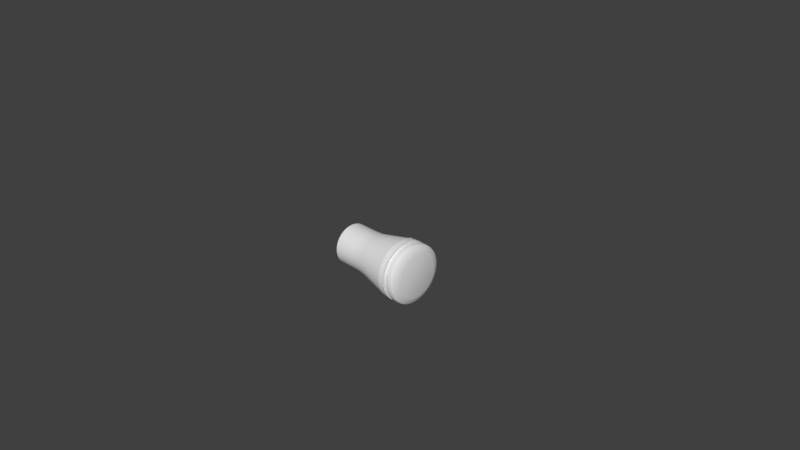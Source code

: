 # Source: Blaster.blend  (saved by Blender 2.79.0; exported with 4.5.12 LTS)
import bpy
from mathutils import Matrix  # noqa: F401  (used for matrix-valued properties, if any)

bpy.ops.wm.read_factory_settings(use_empty=True)
scene = bpy.context.scene
scene.name = 'Scene'

# ---- collections
col_collection_1 = bpy.data.collections.new('Collection 1'); scene.collection.children.link(col_collection_1)

# ---- world
world_world = bpy.data.worlds.new('World'); scene.world = world_world
world_world.color = (0.05088, 0.05088, 0.05088)
world_world.use_sun_shadow = False
world_world.sun_shadow_jitter_overblur = 0.0
world_world.cycles.sampling_method = 'MANUAL'

# ---- cameras
cam_camera = bpy.data.cameras.new('Camera')
cam_camera.clip_end = 100.0
cam_camera.lens = 35.0
cam_camera.sensor_width = 32.0
cam_camera.sensor_height = 18.0
cam_camera.ortho_scale = 7.314
cam_camera.dof.focus_distance = 0.0

# ---- meshes
me_cylinder = bpy.data.meshes.new('Cylinder')
me_cylinder.from_pydata([(0.8, 0.2892, -3.556e-08), (0.8, 0.2836, 0.05641), (0.8, 0.2671, 0.1107), (0.8, 0.2404, 0.1606), (0.8, 0.2045, 0.2045), (0.8, 0.1606, 0.2404), (0.8, 0.1107, 0.2671), (0.8, 0.05641, 0.2836), (0.8, 2.513e-07, 0.2892), (0.8, -0.05641, 0.2836), (0.8, -0.1107, 0.2671), (0.8, -0.1606, 0.2404), (0.8, -0.2045, 0.2045), (0.8, -0.2404, 0.1606), (0.8, -0.2671, 0.1107), (0.8, -0.2836, 0.05641), (0.8, -0.2892, -1.39e-07), (0.8, -0.2836, -0.05641), (0.8, -0.2671, -0.1107), (0.8, -0.2404, -0.1606), (0.8, -0.2045, -0.2045), (0.8, -0.1606, -0.2404), (0.8, -0.1107, -0.2671), (0.8, -0.05641, -0.2836), (0.8, 5.087e-07, -0.2892), (0.8, 0.05641, -0.2836), (0.8, 0.1107, -0.2671), (0.8, 0.1606, -0.2404), (0.8, 0.2045, -0.2045), (0.8, 0.2404, -0.1606), (0.8, 0.2671, -0.1107), (0.8, 0.2836, -0.05641), (0.5319, 0.3923, -0.07804), (0.5319, 0.3696, -0.1531), (0.5319, 0.3326, -0.2222), (0.5319, 0.2828, -0.2828), (0.5319, 0.2222, -0.3326), (0.5319, 0.1531, -0.3696), (0.5319, 0.07804, -0.3923), (0.5319, 5.773e-07, -0.4), (0.5319, -0.07804, -0.3923), (0.5319, -0.1531, -0.3696), (0.5319, -0.2222, -0.3326), (0.5319, -0.2828, -0.2828), (0.5319, -0.3326, -0.2222), (0.5319, -0.3696, -0.1531), (0.5319, -0.3923, -0.07804), (0.5319, -0.4, -1.698e-07), (0.5319, -0.3923, 0.07804), (0.5319, -0.3696, 0.1531), (0.5319, -0.3326, 0.2222), (0.5319, -0.2828, 0.2828), (0.5319, -0.2222, 0.3326), (0.5319, -0.1531, 0.3696), (0.5319, -0.07804, 0.3923), (0.5319, 2.213e-07, 0.4), (0.5319, 0.07804, 0.3923), (0.5319, 0.1531, 0.3696), (0.5319, 0.2222, 0.3326), (0.5319, 0.2828, 0.2828), (0.5319, 0.3326, 0.2222), (0.5319, 0.3696, 0.1531), (0.5319, 0.3923, 0.07804), (0.5319, 0.4, -2.675e-08), (0.6797, 0.4, -3.458e-08), (0.6797, 0.3923, 0.07804), (0.6797, 0.3696, 0.1531), (0.6797, 0.3326, 0.2222), (0.6797, 0.2828, 0.2828), (0.6797, 0.2222, 0.3326), (0.6797, 0.1531, 0.3696), (0.6797, 0.07804, 0.3923), (0.6797, 2.213e-07, 0.4), (0.6797, -0.07804, 0.3923), (0.6797, -0.1531, 0.3696), (0.6797, -0.2222, 0.3326), (0.6797, -0.2828, 0.2828), (0.6797, -0.3326, 0.2222), (0.6797, -0.3696, 0.1531), (0.6797, -0.3923, 0.07804), (0.6797, -0.4, -1.776e-07), (0.6797, -0.3923, -0.07804), (0.6797, -0.3696, -0.1531), (0.6797, -0.3326, -0.2222), (0.6797, -0.2828, -0.2828), (0.6797, -0.2222, -0.3326), (0.6797, -0.1531, -0.3696), (0.6797, -0.07804, -0.3923), (0.6797, 5.773e-07, -0.4), (0.6797, 0.07804, -0.3923), (0.6797, 0.1531, -0.3696), (0.6797, 0.2222, -0.3326), (0.6797, 0.2828, -0.2828), (0.6797, 0.3326, -0.2222), (0.6797, 0.3696, -0.1531), (0.6797, 0.3923, -0.07804), (0.6095, 0.4, -3.13e-08), (0.6095, 0.3923, 0.07804), (0.6095, 0.3696, 0.1531), (0.6095, 0.3326, 0.2222), (0.6095, 0.2828, 0.2828), (0.6095, 0.2222, 0.3326), (0.6095, 0.1531, 0.3696), (0.6095, 0.07804, 0.3923), (0.6095, 2.213e-07, 0.4), (0.6095, -0.07804, 0.3923), (0.6095, -0.1531, 0.3696), (0.6095, -0.2222, 0.3326), (0.6095, -0.2828, 0.2828), (0.6095, -0.3326, 0.2222), (0.6095, -0.3696, 0.1531), (0.6095, -0.3923, 0.07804), (0.6095, -0.4, -1.744e-07), (0.6095, -0.3923, -0.07804), (0.6095, -0.3696, -0.1531), (0.6095, -0.3326, -0.2222), (0.6095, -0.2828, -0.2828), (0.6095, -0.2222, -0.3326), (0.6095, -0.1531, -0.3696), (0.6095, -0.07804, -0.3923), (0.6095, 5.773e-07, -0.4), (0.6095, 0.07804, -0.3923), (0.6095, 0.1531, -0.3696), (0.6095, 0.2222, -0.3326), (0.6095, 0.2828, -0.2828), (0.6095, 0.3326, -0.2222), (0.6095, 0.3696, -0.1531), (0.6095, 0.3923, -0.07804), (0.7282, 0.4, -3.735e-08), (0.7676, 0.3729, -3.774e-08), (0.7517, 0.3921, -3.792e-08), (0.7676, 0.3658, 0.07275), (0.7282, 0.3923, 0.07804), (0.7517, 0.3845, 0.07649), (0.7676, 0.3445, 0.1427), (0.7282, 0.3696, 0.1531), (0.7517, 0.3622, 0.15), (0.7676, 0.3101, 0.2072), (0.7282, 0.3326, 0.2222), (0.7517, 0.326, 0.2178), (0.7676, 0.2637, 0.2637), (0.7282, 0.2828, 0.2828), (0.7517, 0.2772, 0.2772), (0.7676, 0.2072, 0.3101), (0.7282, 0.2222, 0.3326), (0.7517, 0.2178, 0.326), (0.7676, 0.1427, 0.3445), (0.7282, 0.1531, 0.3696), (0.7517, 0.15, 0.3622), (0.7676, 0.07275, 0.3658), (0.7282, 0.07804, 0.3923), (0.7517, 0.07649, 0.3845), (0.7676, 2.286e-07, 0.3729), (0.7282, 2.213e-07, 0.4), (0.7517, 2.235e-07, 0.3921), (0.7676, -0.07275, 0.3658), (0.7282, -0.07804, 0.3923), (0.7517, -0.07649, 0.3845), (0.7676, -0.1427, 0.3445), (0.7282, -0.1531, 0.3696), (0.7517, -0.15, 0.3622), (0.7676, -0.2072, 0.3101), (0.7282, -0.2222, 0.3326), (0.7517, -0.2178, 0.326), (0.7676, -0.2637, 0.2637), (0.7282, -0.2828, 0.2828), (0.7517, -0.2772, 0.2772), (0.7676, -0.3101, 0.2072), (0.7282, -0.3326, 0.2222), (0.7517, -0.326, 0.2178), (0.7676, -0.3445, 0.1427), (0.7282, -0.3696, 0.1531), (0.7517, -0.3622, 0.15), (0.7676, -0.3658, 0.07275), (0.7282, -0.3923, 0.07804), (0.7517, -0.3845, 0.07649), (0.7676, -0.3729, -1.711e-07), (0.7282, -0.4, -1.804e-07), (0.7517, -0.3921, -1.781e-07), (0.7676, -0.3658, -0.07275), (0.7282, -0.3923, -0.07804), (0.7517, -0.3845, -0.07649), (0.7676, -0.3445, -0.1427), (0.7282, -0.3696, -0.1531), (0.7517, -0.3622, -0.15), (0.7676, -0.3101, -0.2072), (0.7282, -0.3326, -0.2222), (0.7517, -0.326, -0.2178), (0.7676, -0.2637, -0.2637), (0.7282, -0.2828, -0.2828), (0.7517, -0.2772, -0.2772), (0.7676, -0.2072, -0.3101), (0.7282, -0.2222, -0.3326), (0.7517, -0.2178, -0.326), (0.7676, -0.1427, -0.3445), (0.7282, -0.1531, -0.3696), (0.7517, -0.15, -0.3622), (0.7676, -0.07275, -0.3658), (0.7282, -0.07804, -0.3923), (0.7517, -0.07649, -0.3845), (0.7676, 5.606e-07, -0.3729), (0.7282, 5.773e-07, -0.4), (0.7517, 5.724e-07, -0.3921), (0.7676, 0.07275, -0.3658), (0.7282, 0.07804, -0.3923), (0.7517, 0.07649, -0.3845), (0.7676, 0.1427, -0.3445), (0.7282, 0.1531, -0.3696), (0.7517, 0.15, -0.3622), (0.7676, 0.2072, -0.3101), (0.7282, 0.2222, -0.3326), (0.7517, 0.2178, -0.326), (0.7676, 0.2637, -0.2637), (0.7282, 0.2828, -0.2828), (0.7517, 0.2772, -0.2772), (0.7676, 0.3101, -0.2072), (0.7282, 0.3326, -0.2222), (0.7517, 0.326, -0.2178), (0.7676, 0.3445, -0.1427), (0.7282, 0.3696, -0.1531), (0.7517, 0.3622, -0.15), (0.7676, 0.3658, -0.07275), (0.7282, 0.3923, -0.07804), (0.7517, 0.3845, -0.07649), (0.6095, 0.3577, 0.07115), (0.6797, 0.3577, 0.07115), (0.6095, 0.3369, 0.1396), (0.6797, 0.3369, 0.1396), (0.6095, 0.3032, 0.2026), (0.6797, 0.3032, 0.2026), (0.6095, 0.2579, 0.2579), (0.6797, 0.2579, 0.2579), (0.6095, 0.2026, 0.3032), (0.6797, 0.2026, 0.3032), (0.6095, 0.1396, 0.3369), (0.6797, 0.1396, 0.3369), (0.6095, 0.07115, 0.3577), (0.6797, 0.07115, 0.3577), (0.6095, 2.31e-07, 0.3647), (0.6797, 2.31e-07, 0.3647), (0.6095, -0.07115, 0.3577), (0.6797, -0.07115, 0.3577), (0.6095, -0.1396, 0.3369), (0.6797, -0.1396, 0.3369), (0.6095, -0.2026, 0.3032), (0.6797, -0.2026, 0.3032), (0.6095, -0.2579, 0.2579), (0.6797, -0.2579, 0.2579), (0.6095, -0.3032, 0.2026), (0.6797, -0.3032, 0.2026), (0.6095, -0.3369, 0.1396), (0.6797, -0.3369, 0.1396), (0.6095, -0.3577, 0.07115), (0.6797, -0.3577, 0.07115), (0.6095, -0.3647, -1.617e-07), (0.6797, -0.3647, -1.647e-07), (0.6095, -0.3577, -0.07115), (0.6797, -0.3577, -0.07115), (0.6095, -0.3369, -0.1396), (0.6797, -0.3369, -0.1396), (0.6095, -0.3032, -0.2026), (0.6797, -0.3032, -0.2026), (0.6095, -0.2579, -0.2579), (0.6797, -0.2579, -0.2579), (0.6095, -0.2026, -0.3032), (0.6797, -0.2026, -0.3032), (0.6095, -0.1396, -0.3369), (0.6797, -0.1396, -0.3369), (0.6095, -0.07115, -0.3577), (0.6797, -0.07115, -0.3577), (0.6095, 5.557e-07, -0.3647), (0.6797, 5.557e-07, -0.3647), (0.6095, 0.07115, -0.3577), (0.6797, 0.07115, -0.3577), (0.6095, 0.1396, -0.3369), (0.6797, 0.1396, -0.3369), (0.6095, 0.2026, -0.3032), (0.6797, 0.2026, -0.3032), (0.6095, 0.2579, -0.2579), (0.6797, 0.2579, -0.2579), (0.6095, 0.3032, -0.2026), (0.6797, 0.3032, -0.2026), (0.6095, 0.3369, -0.1396), (0.6797, 0.3369, -0.1396), (0.6095, 0.3577, -0.07115), (0.6797, 0.3577, -0.07115), (0.6797, 0.3647, -3.429e-08), (0.6095, 0.3647, -3.13e-08), (-0.4066, 0.2749, 0.05468), (-0.4066, 0.2803, 6.583e-08), (-0.4066, 0.259, 0.1073), (-0.4066, 0.2331, 0.1557), (-0.4066, 0.1982, 0.1982), (-0.4066, 0.1557, 0.2331), (-0.4066, 0.1073, 0.259), (-0.4066, 0.05469, 0.2749), (-0.4066, 2.587e-07, 0.2803), (-0.4066, -0.05468, 0.2749), (-0.4066, -0.1073, 0.259), (-0.4066, -0.1557, 0.2331), (-0.4066, -0.1982, 0.1982), (-0.4066, -0.2331, 0.1557), (-0.4066, -0.259, 0.1073), (-0.4066, -0.2749, 0.05468), (-0.4066, -0.2803, -3.441e-08), (-0.4066, -0.2749, -0.05468), (-0.4066, -0.259, -0.1073), (-0.4066, -0.2331, -0.1557), (-0.4066, -0.1982, -0.1982), (-0.4066, -0.1557, -0.2331), (-0.4066, -0.1073, -0.259), (-0.4066, -0.05468, -0.2749), (-0.4066, 5.082e-07, -0.2803), (-0.4066, 0.05469, -0.2749), (-0.4066, 0.1073, -0.259), (-0.4066, 0.1557, -0.2331), (-0.4066, 0.1982, -0.1982), (-0.4066, 0.2331, -0.1557), (-0.4066, 0.259, -0.1073), (-0.4066, 0.2749, -0.05468), (0.09973, 0.3027, 9.248e-09), (-0.1022, 0.2803, 2.969e-08), (-0.0007233, 0.2869, 1.868e-08), (-0.1022, 0.2749, 0.05468), (0.09973, 0.2969, 0.05906), (-0.0007234, 0.2814, 0.05597), (-0.1022, 0.259, 0.1073), (0.09973, 0.2797, 0.1159), (-0.0007233, 0.265, 0.1098), (-0.1022, 0.2331, 0.1557), (0.09973, 0.2517, 0.1682), (-0.0007233, 0.2385, 0.1594), (-0.1022, 0.1982, 0.1982), (0.09973, 0.2141, 0.2141), (-0.0007233, 0.2029, 0.2029), (-0.1022, 0.1557, 0.2331), (0.09973, 0.1682, 0.2517), (-0.0007233, 0.1594, 0.2385), (-0.1022, 0.1073, 0.259), (0.09973, 0.1159, 0.2797), (-0.0007233, 0.1098, 0.265), (-0.1022, 0.05469, 0.2749), (0.09973, 0.05906, 0.2969), (-0.0007233, 0.05597, 0.2814), (-0.1022, 2.55e-07, 0.2803), (0.09973, 2.477e-07, 0.3027), (-0.0007233, 2.523e-07, 0.2869), (-0.1022, -0.05468, 0.2749), (0.09973, -0.05906, 0.2969), (-0.0007233, -0.05597, 0.2814), (-0.1022, -0.1073, 0.259), (0.09973, -0.1159, 0.2797), (-0.0007233, -0.1098, 0.265), (-0.1022, -0.1557, 0.2331), (0.09973, -0.1682, 0.2517), (-0.0007233, -0.1594, 0.2385), (-0.1022, -0.1982, 0.1982), (0.09973, -0.2141, 0.2141), (-0.0007233, -0.2029, 0.2029), (-0.1022, -0.2331, 0.1557), (0.09973, -0.2517, 0.1682), (-0.0007233, -0.2385, 0.1594), (-0.1022, -0.259, 0.1073), (0.09973, -0.2797, 0.1159), (-0.0007234, -0.265, 0.1098), (-0.1022, -0.2749, 0.05468), (0.09973, -0.2969, 0.05906), (-0.0007234, -0.2814, 0.05597), (-0.1022, -0.2803, -7.055e-08), (0.09973, -0.3027, -9.902e-08), (-0.0007233, -0.2869, -8.392e-08), (-0.1022, -0.2749, -0.05468), (0.09973, -0.2969, -0.05906), (-0.0007233, -0.2814, -0.05597), (-0.1022, -0.259, -0.1073), (0.09973, -0.2797, -0.1159), (-0.0007233, -0.265, -0.1098), (-0.1022, -0.2331, -0.1557), (0.09973, -0.2517, -0.1682), (-0.0007233, -0.2385, -0.1594), (-0.1022, -0.1982, -0.1982), (0.09973, -0.2141, -0.2141), (-0.0007233, -0.2029, -0.2029), (-0.1022, -0.1557, -0.2331), (0.09973, -0.1682, -0.2517), (-0.0007234, -0.1594, -0.2385), (-0.1022, -0.1073, -0.259), (0.09973, -0.1159, -0.2797), (-0.0007234, -0.1098, -0.265), (-0.1022, -0.05468, -0.2749), (0.09973, -0.05906, -0.2969), (-0.0007234, -0.05597, -0.2814), (-0.1022, 5.045e-07, -0.2803), (0.09973, 5.171e-07, -0.3027), (-0.0007234, 5.077e-07, -0.2869), (-0.1022, 0.05469, -0.2749), (0.09973, 0.05906, -0.2969), (-0.0007234, 0.05597, -0.2814), (-0.1022, 0.1073, -0.259), (0.09973, 0.1159, -0.2797), (-0.0007234, 0.1098, -0.265), (-0.1022, 0.1557, -0.2331), (0.09973, 0.1682, -0.2517), (-0.0007234, 0.1594, -0.2385), (-0.1022, 0.1982, -0.1982), (0.09973, 0.2141, -0.2141), (-0.0007233, 0.2029, -0.2029), (-0.1022, 0.2331, -0.1557), (0.09973, 0.2517, -0.1682), (-0.0007233, 0.2385, -0.1594), (-0.1022, 0.259, -0.1073), (0.09973, 0.2797, -0.1159), (-0.0007233, 0.265, -0.1098), (-0.1022, 0.2749, -0.05468), (0.09973, 0.2969, -0.05906), (-0.0007233, 0.2814, -0.05597), (0.3981, 0.2901, 0.274), (0.3981, 0.3253, 0.2311), (0.453, 0.3253, 0.2311), (0.453, 0.2901, 0.274), (0.3981, 0.295, 0.2062), (0.3981, 0.2598, 0.2491), (0.453, 0.295, 0.2062), (0.453, 0.2598, 0.2491), (0.1471, 0.2616, 0.1788), (0.1471, 0.2264, 0.2217), (0.1471, 0.2313, 0.1539), (0.1471, 0.1961, 0.1968)], [], [(32, 414, 320, 63), (329, 326, 290, 291), (332, 329, 291, 292), (335, 332, 292, 293), (338, 335, 293, 294), (341, 338, 294, 295), (344, 341, 295, 296), (347, 344, 296, 297), (350, 347, 297, 298), (353, 350, 298, 299), (356, 353, 299, 300), (359, 356, 300, 301), (362, 359, 301, 302), (365, 362, 302, 303), (368, 365, 303, 304), (371, 368, 304, 305), (374, 371, 305, 306), (377, 374, 306, 307), (380, 377, 307, 308), (383, 380, 308, 309), (386, 383, 309, 310), (389, 386, 310, 311), (392, 389, 311, 312), (395, 392, 312, 313), (38, 396, 399, 37), (398, 395, 313, 314), (404, 401, 315, 316), (35, 405, 408, 34), (407, 404, 316, 317), (413, 410, 318, 319), (56, 342, 345, 55), (321, 413, 319, 289), (0, 1, 2, 3, 4, 5, 6, 7, 8, 9, 10, 11, 12, 13, 14, 15, 16, 17, 18, 19, 20, 21, 22, 23, 24, 25, 26, 27, 28, 29, 30, 31), (222, 95, 64, 128), (219, 94, 95, 222), (216, 93, 94, 219), (213, 92, 93, 216), (210, 91, 92, 213), (207, 90, 91, 210), (204, 89, 90, 207), (201, 88, 89, 204), (198, 87, 88, 201), (195, 86, 87, 198), (192, 85, 86, 195), (189, 84, 85, 192), (186, 83, 84, 189), (183, 82, 83, 186), (180, 81, 82, 183), (177, 80, 81, 180), (174, 79, 80, 177), (171, 78, 79, 174), (168, 77, 78, 171), (165, 76, 77, 168), (162, 75, 76, 165), (159, 74, 75, 162), (156, 73, 74, 159), (153, 72, 73, 156), (150, 71, 72, 153), (147, 70, 71, 150), (144, 69, 70, 147), (141, 68, 69, 144), (138, 67, 68, 141), (135, 66, 67, 138), (132, 65, 66, 135), (128, 64, 65, 132), (1, 131, 134, 2), (127, 32, 63, 96), (30, 218, 221, 31), (29, 215, 218, 30), (28, 212, 215, 29), (27, 209, 212, 28), (26, 206, 209, 27), (25, 203, 206, 26), (24, 200, 203, 25), (23, 197, 200, 24), (22, 194, 197, 23), (21, 191, 194, 22), (20, 188, 191, 21), (19, 185, 188, 20), (18, 182, 185, 19), (17, 179, 182, 18), (16, 176, 179, 17), (15, 173, 176, 16), (14, 170, 173, 15), (13, 167, 170, 14), (12, 164, 167, 13), (11, 161, 164, 12), (10, 158, 161, 11), (9, 155, 158, 10), (8, 152, 155, 9), (7, 149, 152, 8), (6, 146, 149, 7), (5, 143, 146, 6), (4, 140, 143, 5), (3, 137, 140, 4), (2, 134, 137, 3), (31, 221, 129, 0), (115, 116, 262, 260), (73, 72, 239, 241), (116, 117, 264, 262), (74, 73, 241, 243), (117, 118, 266, 264), (75, 74, 243, 245), (118, 119, 268, 266), (76, 75, 245, 247), (119, 120, 270, 268), (77, 76, 247, 249), (120, 121, 272, 270), (78, 77, 249, 251), (121, 122, 274, 272), (79, 78, 251, 253), (122, 123, 276, 274), (96, 97, 224, 287), (80, 79, 253, 255), (123, 124, 278, 276), (97, 98, 226, 224), (81, 80, 255, 257), (124, 125, 280, 278), (98, 99, 228, 226), (82, 81, 257, 259), (125, 126, 282, 280), (99, 100, 230, 228), (83, 82, 259, 261), (126, 127, 284, 282), (100, 101, 232, 230), (84, 83, 261, 263), (127, 96, 287, 284), (101, 102, 234, 232), (85, 84, 263, 265), (222, 128, 130, 223), (223, 130, 129, 221), (219, 222, 223, 220), (220, 223, 221, 218), (216, 219, 220, 217), (217, 220, 218, 215), (213, 216, 217, 214), (214, 217, 215, 212), (210, 213, 214, 211), (211, 214, 212, 209), (207, 210, 211, 208), (208, 211, 209, 206), (204, 207, 208, 205), (205, 208, 206, 203), (201, 204, 205, 202), (202, 205, 203, 200), (198, 201, 202, 199), (199, 202, 200, 197), (195, 198, 199, 196), (196, 199, 197, 194), (192, 195, 196, 193), (193, 196, 194, 191), (189, 192, 193, 190), (190, 193, 191, 188), (186, 189, 190, 187), (187, 190, 188, 185), (183, 186, 187, 184), (184, 187, 185, 182), (180, 183, 184, 181), (181, 184, 182, 179), (177, 180, 181, 178), (178, 181, 179, 176), (174, 177, 178, 175), (175, 178, 176, 173), (171, 174, 175, 172), (172, 175, 173, 170), (168, 171, 172, 169), (169, 172, 170, 167), (165, 168, 169, 166), (166, 169, 167, 164), (162, 165, 166, 163), (163, 166, 164, 161), (159, 162, 163, 160), (160, 163, 161, 158), (156, 159, 160, 157), (157, 160, 158, 155), (153, 156, 157, 154), (154, 157, 155, 152), (150, 153, 154, 151), (151, 154, 152, 149), (147, 150, 151, 148), (148, 151, 149, 146), (144, 147, 148, 145), (145, 148, 146, 143), (141, 144, 145, 142), (142, 145, 143, 140), (138, 141, 142, 139), (139, 142, 140, 137), (135, 138, 139, 136), (136, 139, 137, 134), (132, 135, 136, 133), (133, 136, 134, 131), (128, 132, 133, 130), (130, 133, 131, 129), (0, 129, 131, 1), (126, 33, 32, 127), (125, 34, 33, 126), (124, 35, 34, 125), (123, 36, 35, 124), (122, 37, 36, 123), (121, 38, 37, 122), (120, 39, 38, 121), (119, 40, 39, 120), (118, 41, 40, 119), (117, 42, 41, 118), (116, 43, 42, 117), (115, 44, 43, 116), (114, 45, 44, 115), (113, 46, 45, 114), (112, 47, 46, 113), (111, 48, 47, 112), (110, 49, 48, 111), (109, 50, 49, 110), (108, 51, 50, 109), (107, 52, 51, 108), (106, 53, 52, 107), (105, 54, 53, 106), (104, 55, 54, 105), (103, 56, 55, 104), (102, 57, 56, 103), (101, 58, 57, 102), (100, 59, 58, 101), (99, 60, 59, 100), (98, 61, 60, 99), (97, 62, 61, 98), (96, 63, 62, 97), (285, 284, 287, 286), (283, 282, 284, 285), (281, 280, 282, 283), (279, 278, 280, 281), (277, 276, 278, 279), (275, 274, 276, 277), (273, 272, 274, 275), (271, 270, 272, 273), (269, 268, 270, 271), (267, 266, 268, 269), (265, 264, 266, 267), (263, 262, 264, 265), (261, 260, 262, 263), (259, 258, 260, 261), (257, 256, 258, 259), (255, 254, 256, 257), (253, 252, 254, 255), (251, 250, 252, 253), (249, 248, 250, 251), (247, 246, 248, 249), (245, 244, 246, 247), (243, 242, 244, 245), (241, 240, 242, 243), (239, 238, 240, 241), (237, 236, 238, 239), (235, 234, 236, 237), (233, 232, 234, 235), (231, 230, 232, 233), (229, 228, 230, 231), (227, 226, 228, 229), (225, 224, 226, 227), (286, 287, 224, 225), (72, 71, 237, 239), (114, 115, 260, 258), (71, 70, 235, 237), (113, 114, 258, 256), (70, 69, 233, 235), (64, 95, 285, 286), (112, 113, 256, 254), (69, 68, 231, 233), (95, 94, 283, 285), (111, 112, 254, 252), (68, 67, 229, 231), (94, 93, 281, 283), (110, 111, 252, 250), (67, 66, 227, 229), (93, 92, 279, 281), (109, 110, 250, 248), (66, 65, 225, 227), (92, 91, 277, 279), (108, 109, 248, 246), (65, 64, 286, 225), (91, 90, 275, 277), (107, 108, 246, 244), (90, 89, 273, 275), (106, 107, 244, 242), (89, 88, 271, 273), (105, 106, 242, 240), (88, 87, 269, 271), (104, 105, 240, 238), (87, 86, 267, 269), (103, 104, 238, 236), (86, 85, 265, 267), (102, 103, 236, 234), (288, 289, 319, 318, 317, 316, 315, 314, 313, 312, 311, 310, 309, 308, 307, 306, 305, 304, 303, 302, 301, 300, 299, 298, 297, 296, 295, 294, 293, 292, 291, 290), (47, 369, 372, 46), (401, 398, 314, 315), (60, 330, 333, 59), (51, 357, 360, 50), (42, 384, 387, 41), (33, 411, 414, 32), (55, 345, 348, 54), (46, 372, 375, 45), (37, 399, 402, 36), (59, 333, 336, 58), (50, 360, 363, 49), (41, 387, 390, 40), (63, 320, 324, 62), (326, 323, 288, 290), (54, 348, 351, 53), (45, 375, 378, 44), (36, 402, 405, 35), (58, 336, 339, 57), (49, 363, 366, 48), (40, 390, 393, 39), (62, 324, 327, 61), (53, 351, 354, 52), (44, 378, 381, 43), (410, 407, 317, 318), (57, 339, 342, 56), (48, 366, 369, 47), (39, 393, 396, 38), (61, 327, 330, 60), (52, 354, 357, 51), (43, 381, 384, 42), (34, 408, 411, 33), (324, 320, 322, 325), (325, 322, 321, 323), (327, 324, 325, 328), (328, 325, 323, 326), (330, 327, 328, 331), (331, 328, 326, 329), (333, 330, 331, 334), (334, 331, 329, 332), (336, 333, 334, 337), (337, 334, 332, 335), (339, 336, 337, 340), (340, 337, 335, 338), (342, 339, 340, 343), (343, 340, 338, 341), (345, 342, 343, 346), (346, 343, 341, 344), (348, 345, 346, 349), (349, 346, 344, 347), (351, 348, 349, 352), (352, 349, 347, 350), (354, 351, 352, 355), (355, 352, 350, 353), (357, 354, 355, 358), (358, 355, 353, 356), (360, 357, 358, 361), (361, 358, 356, 359), (363, 360, 361, 364), (364, 361, 359, 362), (366, 363, 364, 367), (367, 364, 362, 365), (369, 366, 367, 370), (370, 367, 365, 368), (372, 369, 370, 373), (373, 370, 368, 371), (375, 372, 373, 376), (376, 373, 371, 374), (378, 375, 376, 379), (379, 376, 374, 377), (381, 378, 379, 382), (382, 379, 377, 380), (384, 381, 382, 385), (385, 382, 380, 383), (387, 384, 385, 388), (388, 385, 383, 386), (390, 387, 388, 391), (391, 388, 386, 389), (393, 390, 391, 394), (394, 391, 389, 392), (396, 393, 394, 397), (397, 394, 392, 395), (399, 396, 397, 400), (400, 397, 395, 398), (402, 399, 400, 403), (403, 400, 398, 401), (405, 402, 403, 406), (406, 403, 401, 404), (408, 405, 406, 409), (409, 406, 404, 407), (411, 408, 409, 412), (412, 409, 407, 410), (414, 411, 412, 415), (415, 412, 410, 413), (320, 414, 415, 322), (322, 415, 413, 321), (323, 321, 289, 288), (418, 417, 416, 419), (422, 423, 421, 420), (418, 422, 420, 417), (416, 421, 423, 419), (420, 426, 424, 417), (419, 423, 422, 418), (424, 426, 427, 425), (421, 427, 426, 420), (417, 424, 425, 416), (416, 425, 427, 421)])
me_cylinder.polygons.foreach_set('use_smooth', [True] * 396)
_k = set([(32, 33), (32, 63), (33, 34), (34, 35), (35, 36), (36, 37), (37, 38), (38, 39), (39, 40), (40, 41), (41, 42), (42, 43), (43, 44), (44, 45), (45, 46), (46, 47), (47, 48), (48, 49), (49, 50), (50, 51), (51, 52), (52, 53), (53, 54), (54, 55), (55, 56), (56, 57), (57, 58), (58, 59), (59, 60), (60, 61), (61, 62), (62, 63), (416, 417), (420, 421), (424, 425), (426, 427)])
me_cylinder.attributes.new('sharp_edge', 'BOOLEAN', 'EDGE').data.foreach_set('value', [ (min(e.vertices), max(e.vertices)) in _k for e in me_cylinder.edges])
me_cylinder.use_remesh_preserve_volume = False
me_cylinder.use_remesh_preserve_attributes = False
me_cylinder.use_mirror_vertex_groups = False
me_cylinder.update()

# ---- objects
ob_cylinder = bpy.data.objects.new('Cylinder', me_cylinder)
ob_camera = bpy.data.objects.new('Camera', cam_camera)

# ---- transforms, parenting, visibility, modifiers, constraints
ob_cylinder.location = (0.0, 0.0, 0.0)
ob_cylinder.lineart.crease_threshold = 0.0
_m = ob_cylinder.modifiers.new('EdgeSplit', 'EDGE_SPLIT')
ob_camera.location = (7.481, -6.508, 5.344)
ob_camera.rotation_euler = (1.109, 0.01082, 0.8149)
ob_camera.lock_rotations_4d = False
ob_camera.empty_display_type = 'ARROWS'
ob_camera.color = (0.0, 0.0, 0.0, 0.0)
ob_camera.display_type = 'WIRE'
ob_camera.lineart.crease_threshold = 0.0

# ---- collection membership
col_collection_1.objects.link(ob_cylinder)
col_collection_1.objects.link(ob_camera)

# ---- scene / render settings (as saved in the file)
scene.camera = ob_camera
scene.frame_start = 1; scene.frame_end = 250; scene.frame_set(1)
scene.render.engine = 'CYCLES'
scene.render.resolution_percentage = 50
scene.render.dither_intensity = 0.0
scene.cycles.use_denoising = False
scene.cycles.samples = 128
scene.cycles.sampling_pattern = 'TABULATED_SOBOL'
scene.cycles.use_adaptive_sampling = False
scene.cycles.use_light_tree = False
scene.cycles.blur_glossy = 0.0
scene.cycles.sample_clamp_indirect = 0.0
scene.view_settings.view_transform = 'Standard'
bpy.context.view_layer.update()

# ---- added for rendering (the .blend has no usable light): sun
light_auto_sun = bpy.data.lights.new('AutoSun', 'SUN')
light_auto_sun.energy = 3.0
light_auto_sun.angle = 0.0523599
ob_auto_sun = bpy.data.objects.new('AutoSun', light_auto_sun)
scene.collection.objects.link(ob_auto_sun)
ob_auto_sun.rotation_euler = (0.872665, 0.174533, 0.523599)
bpy.context.view_layer.update()
